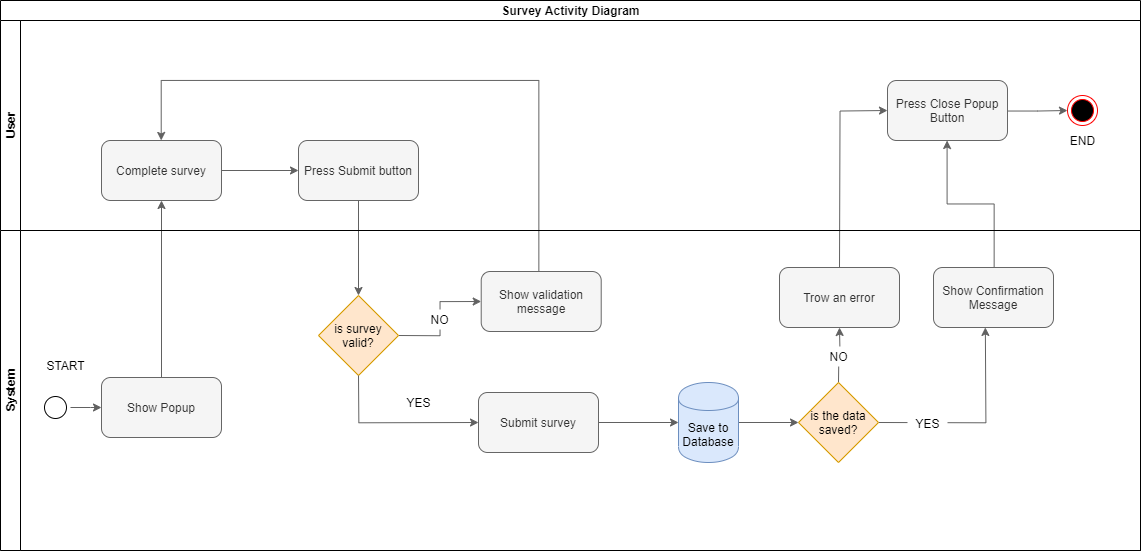

The diagram above was exported from draw.io. Its source (the exported page's mxGraphModel, read from the mxfile embedded in the PNG):
<mxGraphModel dx="1221" dy="1413" grid="1" gridSize="10" guides="1" tooltips="1" connect="1" arrows="1" fold="1" page="1" pageScale="1" pageWidth="1169" pageHeight="826" background="#ffffff" math="0" shadow="0">
  <root>
    <mxCell id="0" />
    <mxCell id="1" parent="0" />
    <mxCell id="uiTqHoa6NS87TeFJas_F-99" value="Survey Activity Diagram" style="swimlane;html=1;childLayout=stackLayout;resizeParent=1;resizeParentMax=0;horizontal=1;startSize=20;horizontalStack=0;fillColor=#ffffff;" vertex="1" parent="1">
      <mxGeometry x="43" y="-40" width="1140" height="550" as="geometry" />
    </mxCell>
    <mxCell id="uiTqHoa6NS87TeFJas_F-100" value="User" style="swimlane;html=1;startSize=20;horizontal=0;" vertex="1" parent="uiTqHoa6NS87TeFJas_F-99">
      <mxGeometry y="20" width="1140" height="210" as="geometry" />
    </mxCell>
    <mxCell id="uiTqHoa6NS87TeFJas_F-104" style="edgeStyle=orthogonalEdgeStyle;rounded=0;orthogonalLoop=1;jettySize=auto;html=1;strokeColor=#616161;" edge="1" parent="uiTqHoa6NS87TeFJas_F-100" source="uiTqHoa6NS87TeFJas_F-58" target="uiTqHoa6NS87TeFJas_F-53">
      <mxGeometry relative="1" as="geometry" />
    </mxCell>
    <mxCell id="uiTqHoa6NS87TeFJas_F-58" value="Complete survey" style="rounded=1;whiteSpace=wrap;html=1;fillColor=#f5f5f5;strokeColor=#666666;fontColor=#333333;" vertex="1" parent="uiTqHoa6NS87TeFJas_F-100">
      <mxGeometry x="101" y="120" width="120" height="60" as="geometry" />
    </mxCell>
    <mxCell id="uiTqHoa6NS87TeFJas_F-53" value="Press Submit button" style="rounded=1;whiteSpace=wrap;html=1;fillColor=#f5f5f5;strokeColor=#666666;fontColor=#333333;" vertex="1" parent="uiTqHoa6NS87TeFJas_F-100">
      <mxGeometry x="298" y="120" width="120" height="60" as="geometry" />
    </mxCell>
    <mxCell id="uiTqHoa6NS87TeFJas_F-81" value="" style="ellipse;html=1;shape=endState;fillColor=#000000;strokeColor=#ff0000;" vertex="1" parent="uiTqHoa6NS87TeFJas_F-100">
      <mxGeometry x="1067" y="75" width="30" height="30" as="geometry" />
    </mxCell>
    <mxCell id="uiTqHoa6NS87TeFJas_F-85" value="END" style="text;html=1;align=center;verticalAlign=middle;resizable=0;points=[];autosize=1;" vertex="1" parent="uiTqHoa6NS87TeFJas_F-100">
      <mxGeometry x="1062" y="110" width="40" height="20" as="geometry" />
    </mxCell>
    <mxCell id="uiTqHoa6NS87TeFJas_F-134" style="edgeStyle=orthogonalEdgeStyle;rounded=0;orthogonalLoop=1;jettySize=auto;html=1;entryX=0;entryY=0.5;entryDx=0;entryDy=0;strokeColor=#616161;" edge="1" parent="uiTqHoa6NS87TeFJas_F-100" source="uiTqHoa6NS87TeFJas_F-132" target="uiTqHoa6NS87TeFJas_F-81">
      <mxGeometry relative="1" as="geometry" />
    </mxCell>
    <mxCell id="uiTqHoa6NS87TeFJas_F-132" value="Press Close Popup Button" style="rounded=1;whiteSpace=wrap;html=1;fillColor=#f5f5f5;strokeColor=#666666;fontColor=#333333;" vertex="1" parent="uiTqHoa6NS87TeFJas_F-100">
      <mxGeometry x="887" y="60" width="120" height="60" as="geometry" />
    </mxCell>
    <mxCell id="uiTqHoa6NS87TeFJas_F-59" style="edgeStyle=orthogonalEdgeStyle;rounded=0;orthogonalLoop=1;jettySize=auto;html=1;strokeColor=#616161;" edge="1" parent="uiTqHoa6NS87TeFJas_F-99" source="uiTqHoa6NS87TeFJas_F-51" target="uiTqHoa6NS87TeFJas_F-58">
      <mxGeometry relative="1" as="geometry" />
    </mxCell>
    <mxCell id="uiTqHoa6NS87TeFJas_F-114" style="edgeStyle=orthogonalEdgeStyle;rounded=0;orthogonalLoop=1;jettySize=auto;html=1;strokeColor=#616161;" edge="1" parent="uiTqHoa6NS87TeFJas_F-99" source="uiTqHoa6NS87TeFJas_F-53" target="uiTqHoa6NS87TeFJas_F-61">
      <mxGeometry relative="1" as="geometry" />
    </mxCell>
    <mxCell id="uiTqHoa6NS87TeFJas_F-127" style="edgeStyle=orthogonalEdgeStyle;rounded=0;orthogonalLoop=1;jettySize=auto;html=1;strokeColor=#616161;entryX=0.5;entryY=0;entryDx=0;entryDy=0;" edge="1" parent="uiTqHoa6NS87TeFJas_F-99" source="uiTqHoa6NS87TeFJas_F-96" target="uiTqHoa6NS87TeFJas_F-58">
      <mxGeometry relative="1" as="geometry">
        <mxPoint x="517" y="70" as="targetPoint" />
        <Array as="points">
          <mxPoint x="538" y="80" />
          <mxPoint x="161" y="80" />
        </Array>
      </mxGeometry>
    </mxCell>
    <mxCell id="uiTqHoa6NS87TeFJas_F-83" style="edgeStyle=orthogonalEdgeStyle;rounded=0;orthogonalLoop=1;jettySize=auto;html=1;entryX=0;entryY=0.5;entryDx=0;entryDy=0;strokeColor=#616161;exitX=0.5;exitY=0;exitDx=0;exitDy=0;" edge="1" parent="uiTqHoa6NS87TeFJas_F-99" source="uiTqHoa6NS87TeFJas_F-74" target="uiTqHoa6NS87TeFJas_F-132">
      <mxGeometry relative="1" as="geometry" />
    </mxCell>
    <mxCell id="uiTqHoa6NS87TeFJas_F-124" style="edgeStyle=orthogonalEdgeStyle;rounded=0;orthogonalLoop=1;jettySize=auto;html=1;strokeColor=#616161;" edge="1" parent="uiTqHoa6NS87TeFJas_F-99" source="uiTqHoa6NS87TeFJas_F-78" target="uiTqHoa6NS87TeFJas_F-132">
      <mxGeometry relative="1" as="geometry" />
    </mxCell>
    <mxCell id="uiTqHoa6NS87TeFJas_F-101" value="System" style="swimlane;html=1;startSize=20;horizontal=0;" vertex="1" parent="uiTqHoa6NS87TeFJas_F-99">
      <mxGeometry y="230" width="1140" height="320" as="geometry" />
    </mxCell>
    <mxCell id="uiTqHoa6NS87TeFJas_F-121" style="edgeStyle=orthogonalEdgeStyle;rounded=0;orthogonalLoop=1;jettySize=auto;html=1;entryX=0.432;entryY=0.999;entryDx=0;entryDy=0;entryPerimeter=0;strokeColor=#616161;exitX=1;exitY=0.5;exitDx=0;exitDy=0;" edge="1" parent="uiTqHoa6NS87TeFJas_F-101" source="uiTqHoa6NS87TeFJas_F-70" target="uiTqHoa6NS87TeFJas_F-78">
      <mxGeometry relative="1" as="geometry" />
    </mxCell>
    <mxCell id="uiTqHoa6NS87TeFJas_F-47" value="" style="ellipse;html=1;shape=startState;" vertex="1" parent="uiTqHoa6NS87TeFJas_F-101">
      <mxGeometry x="40" y="162" width="30" height="30" as="geometry" />
    </mxCell>
    <mxCell id="uiTqHoa6NS87TeFJas_F-51" value="Show Popup" style="rounded=1;whiteSpace=wrap;html=1;fillColor=#f5f5f5;strokeColor=#666666;fontColor=#333333;" vertex="1" parent="uiTqHoa6NS87TeFJas_F-101">
      <mxGeometry x="101" y="147" width="120" height="60" as="geometry" />
    </mxCell>
    <mxCell id="uiTqHoa6NS87TeFJas_F-55" style="edgeStyle=orthogonalEdgeStyle;rounded=0;orthogonalLoop=1;jettySize=auto;html=1;entryX=0;entryY=0.5;entryDx=0;entryDy=0;strokeColor=#616161;" edge="1" parent="uiTqHoa6NS87TeFJas_F-101" source="uiTqHoa6NS87TeFJas_F-47" target="uiTqHoa6NS87TeFJas_F-51">
      <mxGeometry relative="1" as="geometry" />
    </mxCell>
    <mxCell id="uiTqHoa6NS87TeFJas_F-131" style="edgeStyle=orthogonalEdgeStyle;rounded=0;orthogonalLoop=1;jettySize=auto;html=1;exitX=1;exitY=0.5;exitDx=0;exitDy=0;entryX=0;entryY=0.5;entryDx=0;entryDy=0;strokeColor=#616161;" edge="1" parent="uiTqHoa6NS87TeFJas_F-101" source="uiTqHoa6NS87TeFJas_F-61" target="uiTqHoa6NS87TeFJas_F-96">
      <mxGeometry relative="1" as="geometry" />
    </mxCell>
    <mxCell id="uiTqHoa6NS87TeFJas_F-61" value="is survey valid?" style="rhombus;whiteSpace=wrap;html=1;fillColor=#ffe6cc;strokeColor=#d79b00;" vertex="1" parent="uiTqHoa6NS87TeFJas_F-101">
      <mxGeometry x="318" y="65" width="80" height="80" as="geometry" />
    </mxCell>
    <mxCell id="uiTqHoa6NS87TeFJas_F-122" style="edgeStyle=orthogonalEdgeStyle;rounded=0;orthogonalLoop=1;jettySize=auto;html=1;strokeColor=#616161;" edge="1" parent="uiTqHoa6NS87TeFJas_F-101" source="uiTqHoa6NS87TeFJas_F-66" target="uiTqHoa6NS87TeFJas_F-65">
      <mxGeometry relative="1" as="geometry" />
    </mxCell>
    <mxCell id="uiTqHoa6NS87TeFJas_F-66" value="Submit survey" style="rounded=1;whiteSpace=wrap;html=1;fillColor=#f5f5f5;strokeColor=#666666;fontColor=#333333;" vertex="1" parent="uiTqHoa6NS87TeFJas_F-101">
      <mxGeometry x="478" y="162" width="120" height="60" as="geometry" />
    </mxCell>
    <mxCell id="uiTqHoa6NS87TeFJas_F-110" style="edgeStyle=orthogonalEdgeStyle;rounded=0;orthogonalLoop=1;jettySize=auto;html=1;strokeColor=#616161;" edge="1" parent="uiTqHoa6NS87TeFJas_F-101" source="uiTqHoa6NS87TeFJas_F-65" target="uiTqHoa6NS87TeFJas_F-70">
      <mxGeometry relative="1" as="geometry" />
    </mxCell>
    <mxCell id="uiTqHoa6NS87TeFJas_F-65" value="Save to Database" style="shape=cylinder;whiteSpace=wrap;html=1;boundedLbl=1;backgroundOutline=1;fillColor=#dae8fc;strokeColor=#6c8ebf;" vertex="1" parent="uiTqHoa6NS87TeFJas_F-101">
      <mxGeometry x="678" y="152" width="60" height="80" as="geometry" />
    </mxCell>
    <mxCell id="uiTqHoa6NS87TeFJas_F-136" style="edgeStyle=orthogonalEdgeStyle;rounded=0;orthogonalLoop=1;jettySize=auto;html=1;exitX=0.5;exitY=0;exitDx=0;exitDy=0;entryX=0.5;entryY=1;entryDx=0;entryDy=0;strokeColor=#616161;" edge="1" parent="uiTqHoa6NS87TeFJas_F-101" source="uiTqHoa6NS87TeFJas_F-70" target="uiTqHoa6NS87TeFJas_F-74">
      <mxGeometry relative="1" as="geometry" />
    </mxCell>
    <mxCell id="uiTqHoa6NS87TeFJas_F-70" value="is the data saved?" style="rhombus;whiteSpace=wrap;html=1;fillColor=#ffe6cc;strokeColor=#d79b00;" vertex="1" parent="uiTqHoa6NS87TeFJas_F-101">
      <mxGeometry x="798" y="152" width="80" height="80" as="geometry" />
    </mxCell>
    <mxCell id="uiTqHoa6NS87TeFJas_F-119" style="edgeStyle=orthogonalEdgeStyle;rounded=0;orthogonalLoop=1;jettySize=auto;html=1;strokeColor=#616161;entryX=0;entryY=0.5;entryDx=0;entryDy=0;exitX=0.5;exitY=1;exitDx=0;exitDy=0;" edge="1" parent="uiTqHoa6NS87TeFJas_F-101" source="uiTqHoa6NS87TeFJas_F-61" target="uiTqHoa6NS87TeFJas_F-66">
      <mxGeometry relative="1" as="geometry">
        <mxPoint x="358" y="180" as="targetPoint" />
      </mxGeometry>
    </mxCell>
    <mxCell id="uiTqHoa6NS87TeFJas_F-84" value="START" style="text;html=1;align=center;verticalAlign=middle;resizable=0;points=[];autosize=1;" vertex="1" parent="uiTqHoa6NS87TeFJas_F-101">
      <mxGeometry x="40" y="125" width="50" height="20" as="geometry" />
    </mxCell>
    <mxCell id="uiTqHoa6NS87TeFJas_F-125" value="NO" style="text;html=1;align=center;verticalAlign=middle;resizable=0;points=[];autosize=1;fillColor=#ffffff;" vertex="1" parent="uiTqHoa6NS87TeFJas_F-101">
      <mxGeometry x="424" y="79" width="30" height="20" as="geometry" />
    </mxCell>
    <mxCell id="uiTqHoa6NS87TeFJas_F-126" value="YES" style="text;html=1;align=center;verticalAlign=middle;resizable=0;points=[];autosize=1;fillColor=#ffffff;" vertex="1" parent="uiTqHoa6NS87TeFJas_F-101">
      <mxGeometry x="398" y="162" width="40" height="20" as="geometry" />
    </mxCell>
    <mxCell id="uiTqHoa6NS87TeFJas_F-128" value="YES" style="text;html=1;align=center;verticalAlign=middle;resizable=0;points=[];autosize=1;fillColor=#ffffff;" vertex="1" parent="uiTqHoa6NS87TeFJas_F-101">
      <mxGeometry x="907" y="183" width="40" height="20" as="geometry" />
    </mxCell>
    <mxCell id="uiTqHoa6NS87TeFJas_F-129" value="NO" style="text;html=1;align=center;verticalAlign=middle;resizable=0;points=[];autosize=1;fillColor=#ffffff;" vertex="1" parent="uiTqHoa6NS87TeFJas_F-101">
      <mxGeometry x="823" y="116" width="30" height="20" as="geometry" />
    </mxCell>
    <mxCell id="uiTqHoa6NS87TeFJas_F-96" value="Show validation message" style="rounded=1;whiteSpace=wrap;html=1;fillColor=#f5f5f5;strokeColor=#666666;fontColor=#333333;" vertex="1" parent="uiTqHoa6NS87TeFJas_F-101">
      <mxGeometry x="480.71" y="41" width="120" height="60" as="geometry" />
    </mxCell>
    <mxCell id="uiTqHoa6NS87TeFJas_F-74" value="Trow an error" style="rounded=1;whiteSpace=wrap;html=1;fillColor=#f5f5f5;strokeColor=#666666;fontColor=#333333;" vertex="1" parent="uiTqHoa6NS87TeFJas_F-101">
      <mxGeometry x="779" y="37" width="120" height="60" as="geometry" />
    </mxCell>
    <mxCell id="uiTqHoa6NS87TeFJas_F-78" value="Show Confirmation Message" style="rounded=1;whiteSpace=wrap;html=1;fillColor=#f5f5f5;strokeColor=#666666;fontColor=#333333;" vertex="1" parent="uiTqHoa6NS87TeFJas_F-101">
      <mxGeometry x="933" y="37" width="120" height="60" as="geometry" />
    </mxCell>
  </root>
</mxGraphModel>